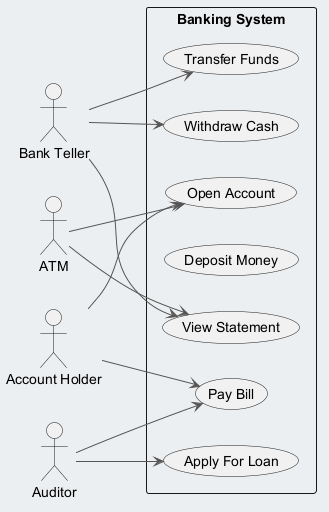

The diagram above was rendered by PlantUML. Its source (embedded in the PNG):
@startuml
skinparam backgroundColor #ECEFF1
skinparam classBackgroundColor #FFFFFF
skinparam classBorderColor #455A64
skinparam ArrowColor #555555
left to right direction
actor "Account Holder" as AccountHolder
actor "Bank Teller" as BankTeller
actor "ATM" as ATM
actor "Auditor" as Auditor
rectangle "Banking System" {
  usecase "Pay Bill" as UC_PayBill
  usecase "Open Account" as UC_OpenAccount
  usecase "Withdraw Cash" as UC_WithdrawCash
  usecase "Deposit Money" as UC_DepositMoney
  usecase "View Statement" as UC_ViewStatement
  usecase "Transfer Funds" as UC_TransferFunds
  usecase "Apply For Loan" as UC_ApplyForLoan
}
AccountHolder --> UC_OpenAccount
AccountHolder --> UC_PayBill
BankTeller --> UC_WithdrawCash
BankTeller --> UC_TransferFunds
BankTeller --> UC_ViewStatement
ATM --> UC_OpenAccount
ATM --> UC_ViewStatement
Auditor --> UC_ApplyForLoan
Auditor --> UC_PayBill
@enduml